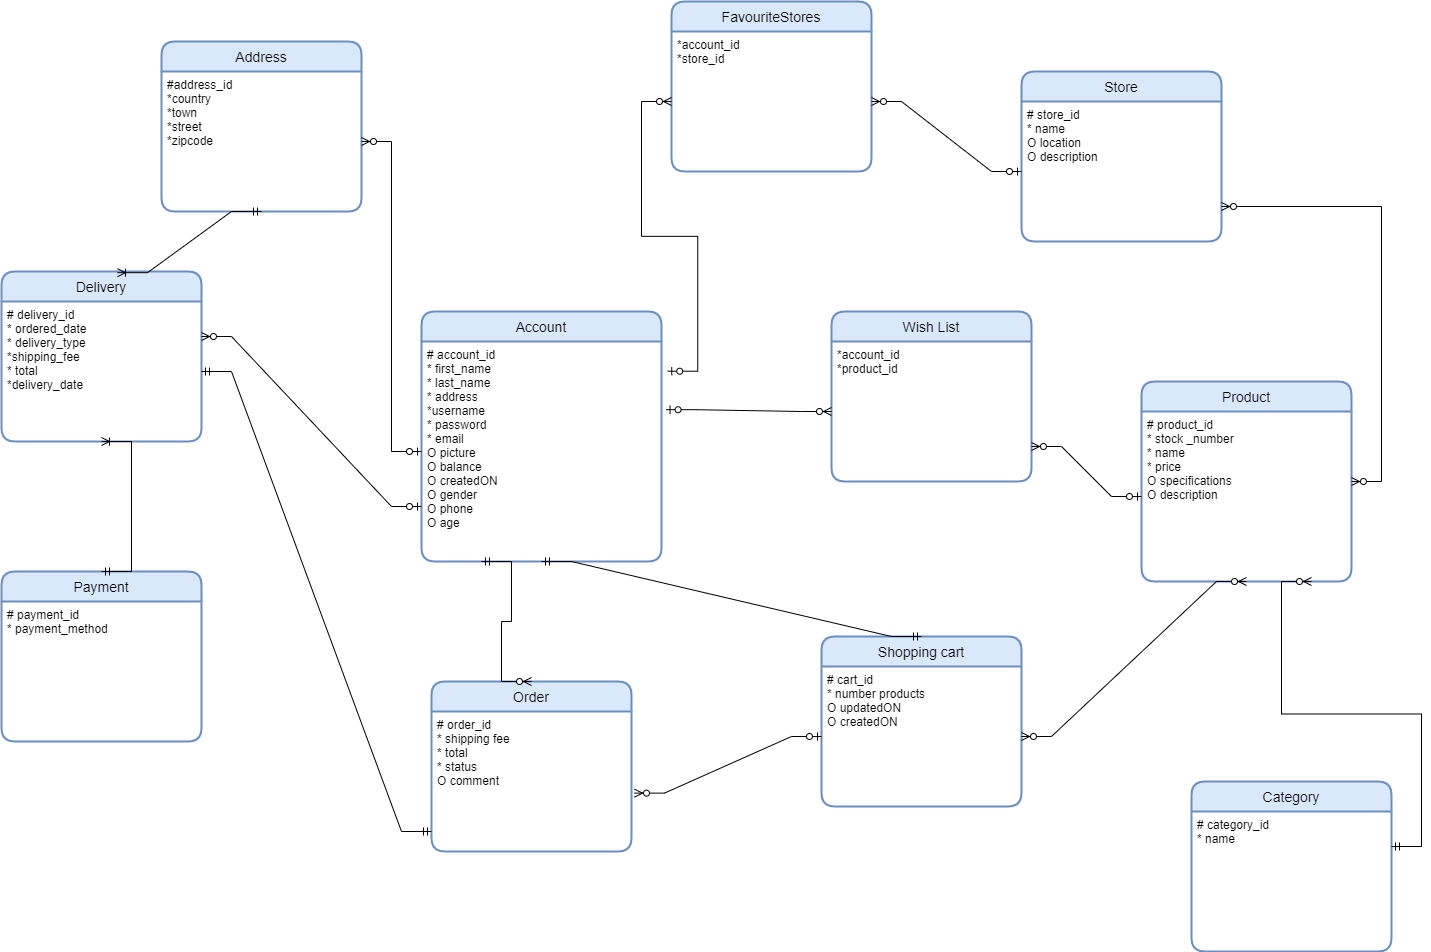

The diagram above was exported from draw.io. Its source (the exported page's mxGraphModel, read from the mxfile embedded in the PNG):
<mxGraphModel dx="1209" dy="662" grid="1" gridSize="10" guides="1" tooltips="1" connect="1" arrows="1" fold="1" page="1" pageScale="1" pageWidth="850" pageHeight="1100" math="0" shadow="0">
  <root>
    <mxCell id="3sbOpn7MkL0UNAITOMj2-0" />
    <mxCell id="3sbOpn7MkL0UNAITOMj2-1" parent="3sbOpn7MkL0UNAITOMj2-0" />
    <mxCell id="3sbOpn7MkL0UNAITOMj2-4" value="Account" style="swimlane;childLayout=stackLayout;horizontal=1;startSize=30;horizontalStack=0;rounded=1;fontSize=14;fontStyle=0;strokeWidth=2;resizeParent=0;resizeLast=1;shadow=0;dashed=0;align=center;fillColor=#dae8fc;strokeColor=#6c8ebf;" parent="3sbOpn7MkL0UNAITOMj2-1" vertex="1">
      <mxGeometry x="780" y="790" width="240" height="250" as="geometry">
        <mxRectangle x="120" y="340" width="70" height="30" as="alternateBounds" />
      </mxGeometry>
    </mxCell>
    <mxCell id="3sbOpn7MkL0UNAITOMj2-5" value="# account_id&#10;* first_name&#10;* last_name&#10;* address&#10;*username&#10;* password&#10;* email&#10;O picture&#10;O balance&#10;O createdON&#10;O gender&#10;O phone&#10;O age&#10;" style="align=left;strokeColor=none;fillColor=none;spacingLeft=4;fontSize=12;verticalAlign=top;resizable=0;rotatable=0;part=1;" parent="3sbOpn7MkL0UNAITOMj2-4" vertex="1">
      <mxGeometry y="30" width="240" height="220" as="geometry" />
    </mxCell>
    <mxCell id="3sbOpn7MkL0UNAITOMj2-6" value="Product" style="swimlane;childLayout=stackLayout;horizontal=1;startSize=30;horizontalStack=0;rounded=1;fontSize=14;fontStyle=0;strokeWidth=2;resizeParent=0;resizeLast=1;shadow=0;dashed=0;align=center;fillColor=#dae8fc;strokeColor=#6c8ebf;" parent="3sbOpn7MkL0UNAITOMj2-1" vertex="1">
      <mxGeometry x="1500" y="860" width="210" height="200" as="geometry">
        <mxRectangle x="120" y="340" width="70" height="30" as="alternateBounds" />
      </mxGeometry>
    </mxCell>
    <mxCell id="3sbOpn7MkL0UNAITOMj2-7" value="# product_id&#10;* stock _number&#10;* name&#10;* price&#10;O specifications&#10;O description&#10;" style="align=left;strokeColor=none;fillColor=none;spacingLeft=4;fontSize=12;verticalAlign=top;resizable=0;rotatable=0;part=1;" parent="3sbOpn7MkL0UNAITOMj2-6" vertex="1">
      <mxGeometry y="30" width="210" height="170" as="geometry" />
    </mxCell>
    <mxCell id="3sbOpn7MkL0UNAITOMj2-8" value="Category" style="swimlane;childLayout=stackLayout;horizontal=1;startSize=30;horizontalStack=0;rounded=1;fontSize=14;fontStyle=0;strokeWidth=2;resizeParent=0;resizeLast=1;shadow=0;dashed=0;align=center;fillColor=#dae8fc;strokeColor=#6c8ebf;" parent="3sbOpn7MkL0UNAITOMj2-1" vertex="1">
      <mxGeometry x="1550" y="1260" width="200" height="170" as="geometry">
        <mxRectangle x="120" y="340" width="70" height="30" as="alternateBounds" />
      </mxGeometry>
    </mxCell>
    <mxCell id="3sbOpn7MkL0UNAITOMj2-9" value="# category_id&#10;* name&#10;" style="align=left;strokeColor=none;fillColor=none;spacingLeft=4;fontSize=12;verticalAlign=top;resizable=0;rotatable=0;part=1;" parent="3sbOpn7MkL0UNAITOMj2-8" vertex="1">
      <mxGeometry y="30" width="200" height="140" as="geometry" />
    </mxCell>
    <mxCell id="3sbOpn7MkL0UNAITOMj2-10" value="Shopping cart" style="swimlane;childLayout=stackLayout;horizontal=1;startSize=30;horizontalStack=0;rounded=1;fontSize=14;fontStyle=0;strokeWidth=2;resizeParent=0;resizeLast=1;shadow=0;dashed=0;align=center;fillColor=#dae8fc;strokeColor=#6c8ebf;" parent="3sbOpn7MkL0UNAITOMj2-1" vertex="1">
      <mxGeometry x="1180" y="1115" width="200" height="170" as="geometry">
        <mxRectangle x="120" y="340" width="70" height="30" as="alternateBounds" />
      </mxGeometry>
    </mxCell>
    <mxCell id="3sbOpn7MkL0UNAITOMj2-11" value="# cart_id&#10;* number products&#10;O updatedON&#10;O createdON" style="align=left;strokeColor=none;fillColor=none;spacingLeft=4;fontSize=12;verticalAlign=top;resizable=0;rotatable=0;part=1;" parent="3sbOpn7MkL0UNAITOMj2-10" vertex="1">
      <mxGeometry y="30" width="200" height="140" as="geometry" />
    </mxCell>
    <mxCell id="3sbOpn7MkL0UNAITOMj2-12" value="Order" style="swimlane;childLayout=stackLayout;horizontal=1;startSize=30;horizontalStack=0;rounded=1;fontSize=14;fontStyle=0;strokeWidth=2;resizeParent=0;resizeLast=1;shadow=0;dashed=0;align=center;fillColor=#dae8fc;strokeColor=#6c8ebf;" parent="3sbOpn7MkL0UNAITOMj2-1" vertex="1">
      <mxGeometry x="790" y="1160" width="200" height="170" as="geometry">
        <mxRectangle x="120" y="340" width="70" height="30" as="alternateBounds" />
      </mxGeometry>
    </mxCell>
    <mxCell id="3sbOpn7MkL0UNAITOMj2-13" value="# order_id&#10;* shipping fee&#10;* total&#10;* status&#10;O comment" style="align=left;strokeColor=none;fillColor=none;spacingLeft=4;fontSize=12;verticalAlign=top;resizable=0;rotatable=0;part=1;" parent="3sbOpn7MkL0UNAITOMj2-12" vertex="1">
      <mxGeometry y="30" width="200" height="140" as="geometry" />
    </mxCell>
    <mxCell id="3sbOpn7MkL0UNAITOMj2-14" value="" style="edgeStyle=entityRelationEdgeStyle;fontSize=12;html=1;endArrow=ERzeroToMany;startArrow=ERmandOne;rounded=0;exitX=1;exitY=0.25;exitDx=0;exitDy=0;" parent="3sbOpn7MkL0UNAITOMj2-1" source="3sbOpn7MkL0UNAITOMj2-9" edge="1">
      <mxGeometry width="100" height="100" relative="1" as="geometry">
        <mxPoint x="1780" y="1320" as="sourcePoint" />
        <mxPoint x="1670" y="1060" as="targetPoint" />
      </mxGeometry>
    </mxCell>
    <mxCell id="3sbOpn7MkL0UNAITOMj2-15" value="Wish List" style="swimlane;childLayout=stackLayout;horizontal=1;startSize=30;horizontalStack=0;rounded=1;fontSize=14;fontStyle=0;strokeWidth=2;resizeParent=0;resizeLast=1;shadow=0;dashed=0;align=center;fillColor=#dae8fc;strokeColor=#6c8ebf;" parent="3sbOpn7MkL0UNAITOMj2-1" vertex="1">
      <mxGeometry x="1190" y="790" width="200" height="170" as="geometry">
        <mxRectangle x="120" y="340" width="70" height="30" as="alternateBounds" />
      </mxGeometry>
    </mxCell>
    <mxCell id="3sbOpn7MkL0UNAITOMj2-16" value="*account_id&#10;*product_id" style="align=left;strokeColor=none;fillColor=none;spacingLeft=4;fontSize=12;verticalAlign=top;resizable=0;rotatable=0;part=1;" parent="3sbOpn7MkL0UNAITOMj2-15" vertex="1">
      <mxGeometry y="30" width="200" height="140" as="geometry" />
    </mxCell>
    <mxCell id="3sbOpn7MkL0UNAITOMj2-19" value="Store" style="swimlane;childLayout=stackLayout;horizontal=1;startSize=30;horizontalStack=0;rounded=1;fontSize=14;fontStyle=0;strokeWidth=2;resizeParent=0;resizeLast=1;shadow=0;dashed=0;align=center;fillColor=#dae8fc;strokeColor=#6c8ebf;" parent="3sbOpn7MkL0UNAITOMj2-1" vertex="1">
      <mxGeometry x="1380" y="550" width="200" height="170" as="geometry">
        <mxRectangle x="120" y="340" width="70" height="30" as="alternateBounds" />
      </mxGeometry>
    </mxCell>
    <mxCell id="3sbOpn7MkL0UNAITOMj2-20" value="# store_id&#10;* name&#10;O location&#10;O description" style="align=left;strokeColor=none;fillColor=none;spacingLeft=4;fontSize=12;verticalAlign=top;resizable=0;rotatable=0;part=1;" parent="3sbOpn7MkL0UNAITOMj2-19" vertex="1">
      <mxGeometry y="30" width="200" height="140" as="geometry" />
    </mxCell>
    <mxCell id="3sbOpn7MkL0UNAITOMj2-21" value="FavouriteStores" style="swimlane;childLayout=stackLayout;horizontal=1;startSize=30;horizontalStack=0;rounded=1;fontSize=14;fontStyle=0;strokeWidth=2;resizeParent=0;resizeLast=1;shadow=0;dashed=0;align=center;fillColor=#dae8fc;strokeColor=#6c8ebf;" parent="3sbOpn7MkL0UNAITOMj2-1" vertex="1">
      <mxGeometry x="1030" y="480" width="200" height="170" as="geometry">
        <mxRectangle x="120" y="340" width="70" height="30" as="alternateBounds" />
      </mxGeometry>
    </mxCell>
    <mxCell id="3sbOpn7MkL0UNAITOMj2-22" value="*account_id&#10;*store_id" style="align=left;strokeColor=none;fillColor=none;spacingLeft=4;fontSize=12;verticalAlign=top;resizable=0;rotatable=0;part=1;" parent="3sbOpn7MkL0UNAITOMj2-21" vertex="1">
      <mxGeometry y="30" width="200" height="140" as="geometry" />
    </mxCell>
    <mxCell id="3sbOpn7MkL0UNAITOMj2-25" value="" style="edgeStyle=entityRelationEdgeStyle;fontSize=12;html=1;endArrow=ERmandOne;startArrow=ERmandOne;rounded=0;exitX=0.5;exitY=1;exitDx=0;exitDy=0;entryX=0.5;entryY=0;entryDx=0;entryDy=0;" parent="3sbOpn7MkL0UNAITOMj2-1" source="3sbOpn7MkL0UNAITOMj2-5" target="3sbOpn7MkL0UNAITOMj2-10" edge="1">
      <mxGeometry width="100" height="100" relative="1" as="geometry">
        <mxPoint x="840" y="860" as="sourcePoint" />
        <mxPoint x="940" y="760" as="targetPoint" />
      </mxGeometry>
    </mxCell>
    <mxCell id="3sbOpn7MkL0UNAITOMj2-28" value="" style="edgeStyle=entityRelationEdgeStyle;fontSize=12;html=1;endArrow=ERzeroToMany;startArrow=ERmandOne;rounded=0;entryX=0.5;entryY=0;entryDx=0;entryDy=0;exitX=0.25;exitY=1;exitDx=0;exitDy=0;" parent="3sbOpn7MkL0UNAITOMj2-1" source="3sbOpn7MkL0UNAITOMj2-5" target="3sbOpn7MkL0UNAITOMj2-12" edge="1">
      <mxGeometry width="100" height="100" relative="1" as="geometry">
        <mxPoint x="1100" y="1500" as="sourcePoint" />
        <mxPoint x="760" y="1510" as="targetPoint" />
      </mxGeometry>
    </mxCell>
    <mxCell id="3sbOpn7MkL0UNAITOMj2-29" value="Delivery" style="swimlane;childLayout=stackLayout;horizontal=1;startSize=30;horizontalStack=0;rounded=1;fontSize=14;fontStyle=0;strokeWidth=2;resizeParent=0;resizeLast=1;shadow=0;dashed=0;align=center;fillColor=#dae8fc;strokeColor=#6c8ebf;" parent="3sbOpn7MkL0UNAITOMj2-1" vertex="1">
      <mxGeometry x="360" y="750" width="200" height="170" as="geometry">
        <mxRectangle x="120" y="340" width="70" height="30" as="alternateBounds" />
      </mxGeometry>
    </mxCell>
    <mxCell id="3sbOpn7MkL0UNAITOMj2-30" value="# delivery_id&#10;* ordered_date&#10;* delivery_type&#10;*shipping_fee&#10;* total&#10;*delivery_date" style="align=left;strokeColor=none;fillColor=none;spacingLeft=4;fontSize=12;verticalAlign=top;resizable=0;rotatable=0;part=1;" parent="3sbOpn7MkL0UNAITOMj2-29" vertex="1">
      <mxGeometry y="30" width="200" height="140" as="geometry" />
    </mxCell>
    <mxCell id="3sbOpn7MkL0UNAITOMj2-31" value="Payment" style="swimlane;childLayout=stackLayout;horizontal=1;startSize=30;horizontalStack=0;rounded=1;fontSize=14;fontStyle=0;strokeWidth=2;resizeParent=0;resizeLast=1;shadow=0;dashed=0;align=center;fillColor=#dae8fc;strokeColor=#6c8ebf;" parent="3sbOpn7MkL0UNAITOMj2-1" vertex="1">
      <mxGeometry x="360" y="1050" width="200" height="170" as="geometry">
        <mxRectangle x="120" y="340" width="70" height="30" as="alternateBounds" />
      </mxGeometry>
    </mxCell>
    <mxCell id="3sbOpn7MkL0UNAITOMj2-32" value="# payment_id&#10;* payment_method" style="align=left;strokeColor=none;fillColor=none;spacingLeft=4;fontSize=12;verticalAlign=top;resizable=0;rotatable=0;part=1;" parent="3sbOpn7MkL0UNAITOMj2-31" vertex="1">
      <mxGeometry y="30" width="200" height="140" as="geometry" />
    </mxCell>
    <mxCell id="3sbOpn7MkL0UNAITOMj2-34" value="" style="edgeStyle=entityRelationEdgeStyle;fontSize=12;html=1;endArrow=ERmandOne;startArrow=ERmandOne;rounded=0;" parent="3sbOpn7MkL0UNAITOMj2-1" source="3sbOpn7MkL0UNAITOMj2-30" edge="1">
      <mxGeometry width="100" height="100" relative="1" as="geometry">
        <mxPoint x="920" y="1590" as="sourcePoint" />
        <mxPoint x="790" y="1310" as="targetPoint" />
      </mxGeometry>
    </mxCell>
    <mxCell id="3sbOpn7MkL0UNAITOMj2-38" value="" style="edgeStyle=entityRelationEdgeStyle;fontSize=12;html=1;endArrow=ERzeroToMany;startArrow=ERzeroToOne;rounded=0;exitX=1.026;exitY=0.135;exitDx=0;exitDy=0;exitPerimeter=0;" parent="3sbOpn7MkL0UNAITOMj2-1" source="3sbOpn7MkL0UNAITOMj2-5" target="3sbOpn7MkL0UNAITOMj2-22" edge="1">
      <mxGeometry width="100" height="100" relative="1" as="geometry">
        <mxPoint x="540" y="1090" as="sourcePoint" />
        <mxPoint x="640" y="990" as="targetPoint" />
      </mxGeometry>
    </mxCell>
    <mxCell id="3sbOpn7MkL0UNAITOMj2-40" value="" style="edgeStyle=entityRelationEdgeStyle;fontSize=12;html=1;endArrow=ERzeroToMany;startArrow=ERzeroToOne;rounded=0;" parent="3sbOpn7MkL0UNAITOMj2-1" source="3sbOpn7MkL0UNAITOMj2-20" target="3sbOpn7MkL0UNAITOMj2-22" edge="1">
      <mxGeometry width="100" height="100" relative="1" as="geometry">
        <mxPoint x="800" y="854.9999999999998" as="sourcePoint" />
        <mxPoint x="612.6000000000001" y="1029.08" as="targetPoint" />
      </mxGeometry>
    </mxCell>
    <mxCell id="3sbOpn7MkL0UNAITOMj2-41" value="" style="edgeStyle=entityRelationEdgeStyle;fontSize=12;html=1;endArrow=ERzeroToMany;startArrow=ERzeroToOne;rounded=0;exitX=1.019;exitY=0.31;exitDx=0;exitDy=0;exitPerimeter=0;" parent="3sbOpn7MkL0UNAITOMj2-1" source="3sbOpn7MkL0UNAITOMj2-5" target="3sbOpn7MkL0UNAITOMj2-16" edge="1">
      <mxGeometry width="100" height="100" relative="1" as="geometry">
        <mxPoint x="800" y="854.9999999999998" as="sourcePoint" />
        <mxPoint x="612.6000000000001" y="1029.08" as="targetPoint" />
      </mxGeometry>
    </mxCell>
    <mxCell id="3sbOpn7MkL0UNAITOMj2-42" value="" style="edgeStyle=entityRelationEdgeStyle;fontSize=12;html=1;endArrow=ERzeroToMany;startArrow=ERzeroToOne;rounded=0;entryX=1;entryY=0.75;entryDx=0;entryDy=0;exitX=0;exitY=0.5;exitDx=0;exitDy=0;" parent="3sbOpn7MkL0UNAITOMj2-1" source="3sbOpn7MkL0UNAITOMj2-7" target="3sbOpn7MkL0UNAITOMj2-16" edge="1">
      <mxGeometry width="100" height="100" relative="1" as="geometry">
        <mxPoint x="1480" y="915" as="sourcePoint" />
        <mxPoint x="1300" y="1040" as="targetPoint" />
      </mxGeometry>
    </mxCell>
    <mxCell id="3sbOpn7MkL0UNAITOMj2-44" value="" style="edgeStyle=entityRelationEdgeStyle;fontSize=12;html=1;endArrow=ERoneToMany;startArrow=ERmandOne;rounded=0;entryX=0.5;entryY=1;entryDx=0;entryDy=0;exitX=0.5;exitY=0;exitDx=0;exitDy=0;" parent="3sbOpn7MkL0UNAITOMj2-1" source="3sbOpn7MkL0UNAITOMj2-31" target="3sbOpn7MkL0UNAITOMj2-30" edge="1">
      <mxGeometry width="100" height="100" relative="1" as="geometry">
        <mxPoint x="1110" y="1620" as="sourcePoint" />
        <mxPoint x="1210" y="1520" as="targetPoint" />
      </mxGeometry>
    </mxCell>
    <mxCell id="uD2SIKz0rVPGNTI5QDuJ-0" value="" style="edgeStyle=entityRelationEdgeStyle;fontSize=12;html=1;endArrow=ERzeroToMany;endFill=1;startArrow=ERzeroToMany;rounded=0;entryX=0.5;entryY=1;entryDx=0;entryDy=0;exitX=1;exitY=0.5;exitDx=0;exitDy=0;" parent="3sbOpn7MkL0UNAITOMj2-1" source="3sbOpn7MkL0UNAITOMj2-11" target="3sbOpn7MkL0UNAITOMj2-7" edge="1">
      <mxGeometry width="100" height="100" relative="1" as="geometry">
        <mxPoint x="1110" y="1450" as="sourcePoint" />
        <mxPoint x="1210" y="1350" as="targetPoint" />
      </mxGeometry>
    </mxCell>
    <mxCell id="uD2SIKz0rVPGNTI5QDuJ-1" value="" style="edgeStyle=entityRelationEdgeStyle;fontSize=12;html=1;endArrow=ERzeroToMany;endFill=1;startArrow=ERzeroToMany;rounded=0;exitX=1;exitY=0.75;exitDx=0;exitDy=0;" parent="3sbOpn7MkL0UNAITOMj2-1" source="3sbOpn7MkL0UNAITOMj2-20" target="3sbOpn7MkL0UNAITOMj2-6" edge="1">
      <mxGeometry width="100" height="100" relative="1" as="geometry">
        <mxPoint x="1510" y="1750" as="sourcePoint" />
        <mxPoint x="1725" y="1370" as="targetPoint" />
      </mxGeometry>
    </mxCell>
    <mxCell id="uD2SIKz0rVPGNTI5QDuJ-2" value="Address" style="swimlane;childLayout=stackLayout;horizontal=1;startSize=30;horizontalStack=0;rounded=1;fontSize=14;fontStyle=0;strokeWidth=2;resizeParent=0;resizeLast=1;shadow=0;dashed=0;align=center;fillColor=#dae8fc;strokeColor=#6c8ebf;" parent="3sbOpn7MkL0UNAITOMj2-1" vertex="1">
      <mxGeometry x="520" y="520" width="200" height="170" as="geometry">
        <mxRectangle x="120" y="340" width="70" height="30" as="alternateBounds" />
      </mxGeometry>
    </mxCell>
    <mxCell id="uD2SIKz0rVPGNTI5QDuJ-3" value="#address_id&#10;*country&#10;*town&#10;*street&#10;*zipcode" style="align=left;strokeColor=none;fillColor=none;spacingLeft=4;fontSize=12;verticalAlign=top;resizable=0;rotatable=0;part=1;" parent="uD2SIKz0rVPGNTI5QDuJ-2" vertex="1">
      <mxGeometry y="30" width="200" height="140" as="geometry" />
    </mxCell>
    <mxCell id="uD2SIKz0rVPGNTI5QDuJ-5" value="" style="edgeStyle=entityRelationEdgeStyle;fontSize=12;html=1;endArrow=ERzeroToMany;startArrow=ERzeroToOne;rounded=0;" parent="3sbOpn7MkL0UNAITOMj2-1" source="3sbOpn7MkL0UNAITOMj2-5" target="uD2SIKz0rVPGNTI5QDuJ-3" edge="1">
      <mxGeometry width="100" height="100" relative="1" as="geometry">
        <mxPoint x="970" y="1290" as="sourcePoint" />
        <mxPoint x="1070" y="1190" as="targetPoint" />
      </mxGeometry>
    </mxCell>
    <mxCell id="uD2SIKz0rVPGNTI5QDuJ-6" value="" style="edgeStyle=entityRelationEdgeStyle;fontSize=12;html=1;endArrow=ERoneToMany;startArrow=ERmandOne;rounded=0;entryX=0.58;entryY=0.007;entryDx=0;entryDy=0;entryPerimeter=0;exitX=0.5;exitY=1;exitDx=0;exitDy=0;" parent="3sbOpn7MkL0UNAITOMj2-1" source="uD2SIKz0rVPGNTI5QDuJ-3" target="3sbOpn7MkL0UNAITOMj2-29" edge="1">
      <mxGeometry width="100" height="100" relative="1" as="geometry">
        <mxPoint x="870" y="1770" as="sourcePoint" />
        <mxPoint x="970" y="1670" as="targetPoint" />
      </mxGeometry>
    </mxCell>
    <mxCell id="YgnYbdqlP0Y0IArr0TrE-1" value="" style="edgeStyle=entityRelationEdgeStyle;fontSize=12;html=1;endArrow=ERzeroToMany;startArrow=ERzeroToOne;rounded=0;entryX=1.015;entryY=0.583;entryDx=0;entryDy=0;entryPerimeter=0;" parent="3sbOpn7MkL0UNAITOMj2-1" source="3sbOpn7MkL0UNAITOMj2-11" target="3sbOpn7MkL0UNAITOMj2-13" edge="1">
      <mxGeometry width="100" height="100" relative="1" as="geometry">
        <mxPoint x="910" y="1020" as="sourcePoint" />
        <mxPoint x="1010" y="920" as="targetPoint" />
      </mxGeometry>
    </mxCell>
    <mxCell id="YgnYbdqlP0Y0IArr0TrE-2" value="" style="edgeStyle=entityRelationEdgeStyle;fontSize=12;html=1;endArrow=ERzeroToMany;startArrow=ERzeroToOne;rounded=0;entryX=1;entryY=0.25;entryDx=0;entryDy=0;exitX=0;exitY=0.75;exitDx=0;exitDy=0;" parent="3sbOpn7MkL0UNAITOMj2-1" source="3sbOpn7MkL0UNAITOMj2-5" target="3sbOpn7MkL0UNAITOMj2-30" edge="1">
      <mxGeometry width="100" height="100" relative="1" as="geometry">
        <mxPoint x="790" y="939.9999999999998" as="sourcePoint" />
        <mxPoint x="730" y="630.0000000000002" as="targetPoint" />
      </mxGeometry>
    </mxCell>
  </root>
</mxGraphModel>